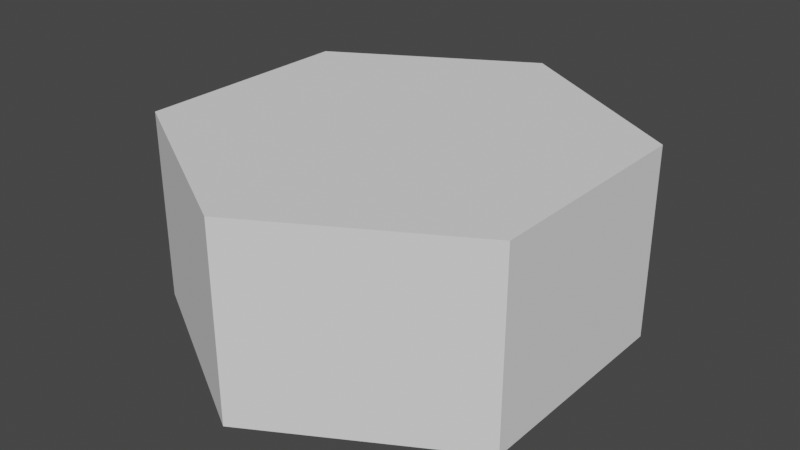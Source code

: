 # Source: BaseNoBevel.blend  (saved by Blender 2.93.21; exported with 4.5.12 LTS)
import bpy
from mathutils import Matrix  # noqa: F401  (used for matrix-valued properties, if any)

bpy.ops.wm.read_factory_settings(use_empty=True)
scene = bpy.context.scene
scene.name = 'Scene'

# ---- collections
col_collection = bpy.data.collections.new('Collection'); scene.collection.children.link(col_collection)

# ---- world
world_world = bpy.data.worlds.new('World'); scene.world = world_world
world_world.use_nodes = True; world_world.node_tree.nodes.clear()
_N = world_world.node_tree.nodes; _L = world_world.node_tree.links
n0 = _N.new('ShaderNodeOutputWorld'); n0.name = 'World Output'; n0.location = (300, 300)
n1 = _N.new('ShaderNodeBackground'); n1.name = 'Background'; n1.location = (10, 300)
n1.inputs[0].default_value = (0.05088, 0.05088, 0.05088, 1.0)
_L.new(n1.outputs[0], n0.inputs[0])
n0.is_active_output = True
world_world.color = (0.05088, 0.05088, 0.05088)
world_world.use_sun_shadow = False
world_world.sun_shadow_jitter_overblur = 0.0

# ---- meshes
me_cylinder_001 = bpy.data.meshes.new('Cylinder.001')
me_cylinder_001.from_pydata([(0.0, 1.0, 0.5), (0.866, 0.5, 0.5), (0.866, -0.5, 0.5), (-8.742e-08, -1.0, 0.5), (-0.866, -0.5, 0.5), (-0.866, 0.5, 0.5), (0.0, 1.0, -0.35), (0.866, 0.5, -0.35), (0.866, -0.5, -0.35), (-8.742e-08, -1.0, -0.35), (-0.866, -0.5, -0.35), (-0.866, 0.5, -0.35)], [], [(6, 0, 1, 7), (7, 1, 2, 8), (8, 2, 3, 9), (9, 3, 4, 10), (0, 5, 4, 3, 2, 1), (10, 4, 5, 11), (11, 5, 0, 6), (6, 7, 8, 9, 10, 11)])
_uv = me_cylinder_001.uv_layers.new(name='UVMap')
_uv.uv.foreach_set('vector', [1.0, 0.575, 1.0, 1.0, 0.8333, 1.0, 0.8333, 0.575, 0.8333, 0.575, 0.8333, 1.0, 0.6667, 1.0, 0.6667, 0.575, 0.6667, 0.575, 0.6667, 1.0, 0.5, 1.0, 0.5, 0.575, 0.5, 0.575, 0.5, 1.0, 0.3333, 1.0, 0.3333, 0.575, 0.25, 0.49, 0.04215, 0.37, 0.04215, 0.13, 0.25, 0.01, 0.4578, 0.13, 0.4578, 0.37, 0.3333, 0.575, 0.3333, 1.0, 0.1667, 1.0, 0.1667, 0.575, 0.1667, 0.575, 0.1667, 1.0, -8.941e-08, 1.0, -8.941e-08, 0.575, 0.75, 0.5, 0.6417, 0.5625, 0.6417, 0.6875, 0.75, 0.75, 0.8583, 0.6875, 0.8583, 0.5625])
me_cylinder_001.use_remesh_fix_poles = True
me_cylinder_001.use_remesh_preserve_attributes = False
me_cylinder_001.update()

# ---- objects
ob_cylinder_001 = bpy.data.objects.new('Cylinder.001', me_cylinder_001)

# ---- transforms, parenting, visibility, modifiers, constraints
ob_cylinder_001.location = (0.0, 0.0, 0.0)

# ---- collection membership
col_collection.objects.link(ob_cylinder_001)

# ---- scene / render settings (as saved in the file)
scene.frame_start = 1; scene.frame_end = 250; scene.frame_set(1)
scene.render.engine = 'BLENDER_EEVEE_NEXT'
scene.cycles.use_denoising = False
scene.cycles.samples = 128
scene.cycles.sampling_pattern = 'TABULATED_SOBOL'
scene.cycles.use_adaptive_sampling = False
scene.cycles.use_light_tree = False
scene.view_settings.view_transform = 'Filmic'
bpy.context.view_layer.update()

# ---- added for rendering (the .blend has no active camera and no usable light): camera, sun
cam_auto = bpy.data.cameras.new('AutoCamera')
cam_auto.lens = 50.0
cam_auto.sensor_width = 36.0
cam_auto.clip_end = 1000.0
ob_auto_camera = bpy.data.objects.new('AutoCamera', cam_auto)
scene.collection.objects.link(ob_auto_camera)
ob_auto_camera.location = (2.57114, -3.08537, 2.13191)
ob_auto_camera.rotation_euler = (1.09748, -7.21219e-08, 0.694738)
scene.camera = ob_auto_camera
light_auto_sun = bpy.data.lights.new('AutoSun', 'SUN')
light_auto_sun.energy = 3.0
light_auto_sun.angle = 0.0523599
ob_auto_sun = bpy.data.objects.new('AutoSun', light_auto_sun)
scene.collection.objects.link(ob_auto_sun)
ob_auto_sun.rotation_euler = (0.872665, 0.174533, 0.523599)
bpy.context.view_layer.update()
